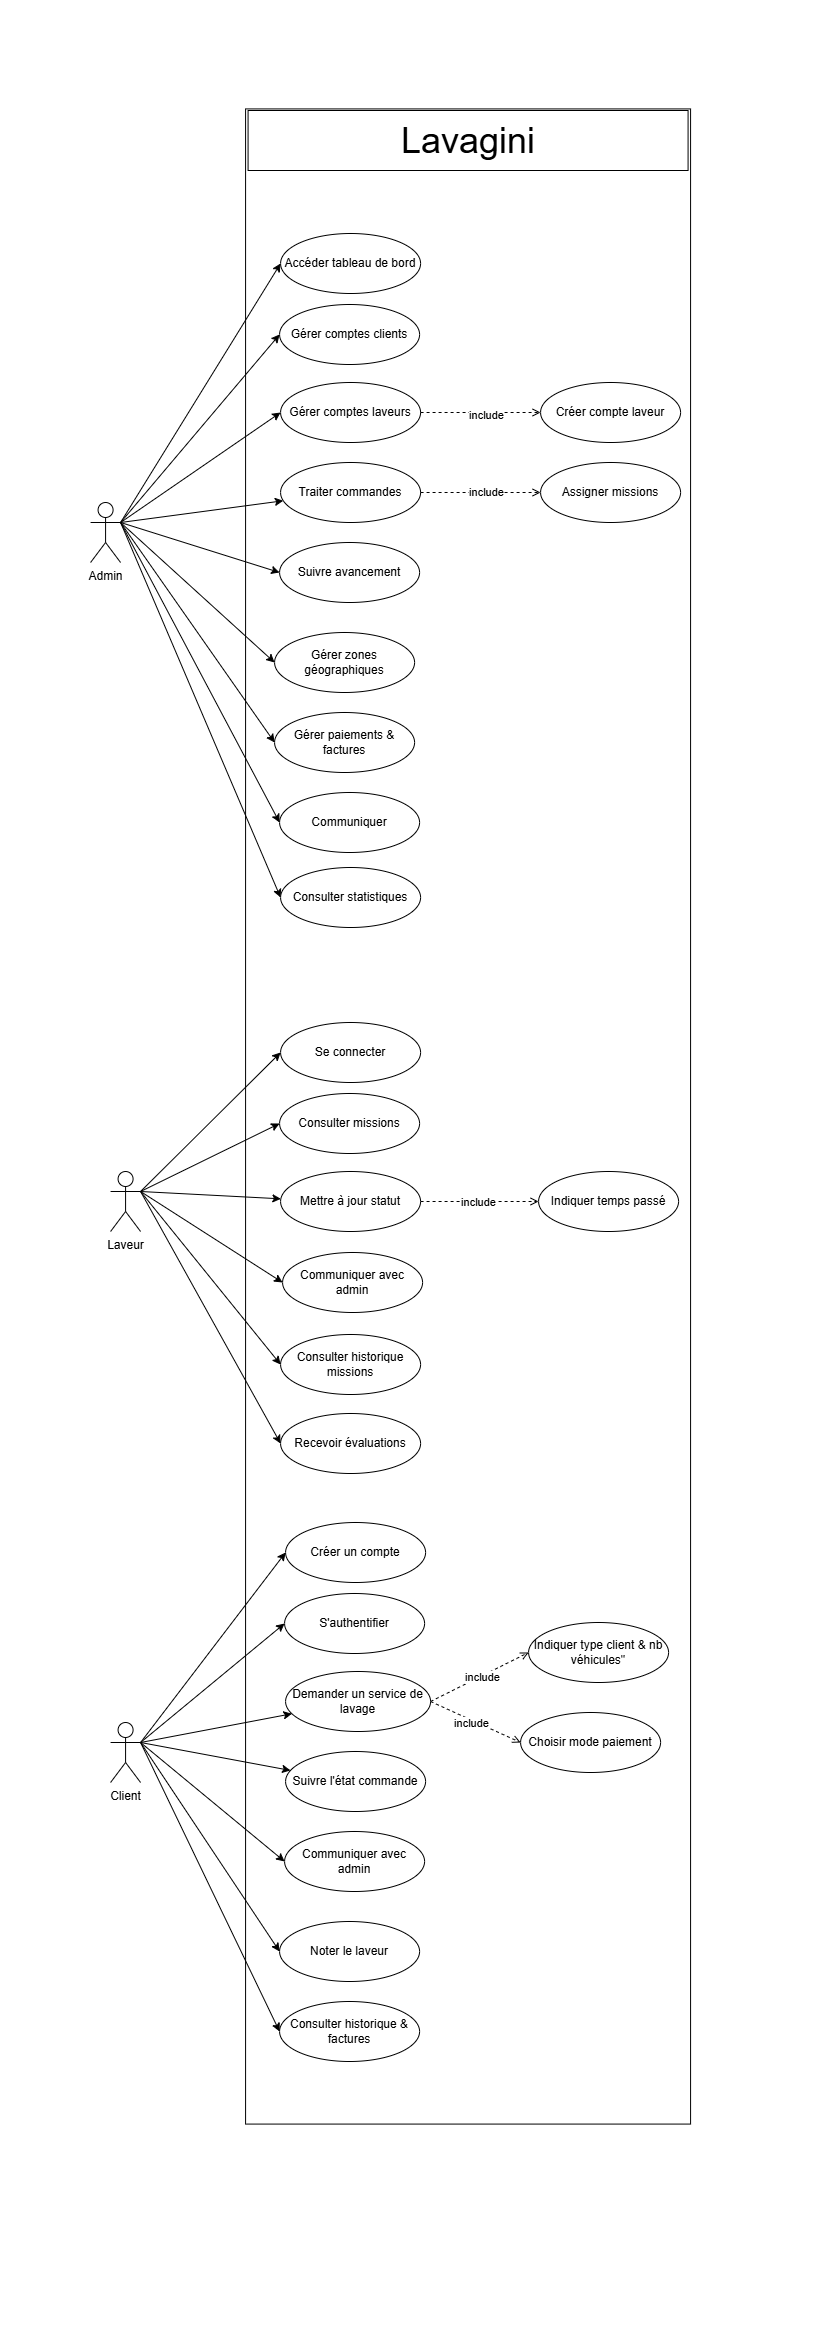

The diagram above was exported from draw.io. Its source (the exported page's mxGraphModel, read from the mxfile embedded in the PNG):
<mxGraphModel dx="2000" dy="2608" grid="1" gridSize="10" guides="1" tooltips="1" connect="1" arrows="1" fold="1" page="1" pageScale="1" pageWidth="827" pageHeight="1169" math="0" shadow="0">
  <root>
    <mxCell id="0" />
    <mxCell id="1" parent="0" />
    <mxCell id="ZsCmOuz_pJSYnKagULFa-3" parent="1" style="rounded=0;whiteSpace=wrap;html=1;rotation=-90;fillColor=none;" value="" vertex="1">
      <mxGeometry height="445" width="2015.16" x="-540" y="893.5" as="geometry" />
    </mxCell>
    <mxCell id="ZsCmOuz_pJSYnKagULFa-19" edge="1" parent="1" style="rounded=0;orthogonalLoop=1;jettySize=auto;html=1;entryX=0;entryY=0.5;entryDx=0;entryDy=0;" target="ZsCmOuz_pJSYnKagULFa-7">
      <mxGeometry relative="1" as="geometry">
        <mxPoint x="120.07999999999998" y="522" as="sourcePoint" />
      </mxGeometry>
    </mxCell>
    <mxCell id="ZsCmOuz_pJSYnKagULFa-20" edge="1" parent="1" source="ZsCmOuz_pJSYnKagULFa-4" style="rounded=0;orthogonalLoop=1;jettySize=auto;html=1;exitX=1;exitY=0.333;exitDx=0;exitDy=0;exitPerimeter=0;entryX=0;entryY=0.5;entryDx=0;entryDy=0;" target="ZsCmOuz_pJSYnKagULFa-8">
      <mxGeometry relative="1" as="geometry" />
    </mxCell>
    <mxCell id="ZsCmOuz_pJSYnKagULFa-21" edge="1" parent="1" source="ZsCmOuz_pJSYnKagULFa-4" style="rounded=0;orthogonalLoop=1;jettySize=auto;html=1;exitX=1;exitY=0.3333333333333333;exitDx=0;exitDy=0;exitPerimeter=0;entryX=0;entryY=0.5;entryDx=0;entryDy=0;" target="ZsCmOuz_pJSYnKagULFa-9">
      <mxGeometry relative="1" as="geometry" />
    </mxCell>
    <mxCell id="ZsCmOuz_pJSYnKagULFa-22" edge="1" parent="1" source="ZsCmOuz_pJSYnKagULFa-4" style="rounded=0;orthogonalLoop=1;jettySize=auto;html=1;exitX=1;exitY=0.3333333333333333;exitDx=0;exitDy=0;exitPerimeter=0;" target="ZsCmOuz_pJSYnKagULFa-11">
      <mxGeometry relative="1" as="geometry" />
    </mxCell>
    <mxCell id="ZsCmOuz_pJSYnKagULFa-23" edge="1" parent="1" source="ZsCmOuz_pJSYnKagULFa-4" style="rounded=0;orthogonalLoop=1;jettySize=auto;html=1;exitX=1;exitY=0.3333333333333333;exitDx=0;exitDy=0;exitPerimeter=0;entryX=0;entryY=0.5;entryDx=0;entryDy=0;" target="ZsCmOuz_pJSYnKagULFa-13">
      <mxGeometry relative="1" as="geometry" />
    </mxCell>
    <mxCell id="ZsCmOuz_pJSYnKagULFa-24" edge="1" parent="1" source="ZsCmOuz_pJSYnKagULFa-4" style="rounded=0;orthogonalLoop=1;jettySize=auto;html=1;exitX=1;exitY=0.3333333333333333;exitDx=0;exitDy=0;exitPerimeter=0;entryX=0;entryY=0.5;entryDx=0;entryDy=0;" target="ZsCmOuz_pJSYnKagULFa-14">
      <mxGeometry relative="1" as="geometry" />
    </mxCell>
    <mxCell id="ZsCmOuz_pJSYnKagULFa-25" edge="1" parent="1" source="ZsCmOuz_pJSYnKagULFa-4" style="rounded=0;orthogonalLoop=1;jettySize=auto;html=1;exitX=1;exitY=0.3333333333333333;exitDx=0;exitDy=0;exitPerimeter=0;entryX=0;entryY=0.5;entryDx=0;entryDy=0;" target="ZsCmOuz_pJSYnKagULFa-15">
      <mxGeometry relative="1" as="geometry" />
    </mxCell>
    <mxCell id="ZsCmOuz_pJSYnKagULFa-26" edge="1" parent="1" source="ZsCmOuz_pJSYnKagULFa-4" style="rounded=0;orthogonalLoop=1;jettySize=auto;html=1;exitX=1;exitY=0.3333333333333333;exitDx=0;exitDy=0;exitPerimeter=0;entryX=0;entryY=0.5;entryDx=0;entryDy=0;" target="ZsCmOuz_pJSYnKagULFa-16">
      <mxGeometry relative="1" as="geometry" />
    </mxCell>
    <mxCell id="ZsCmOuz_pJSYnKagULFa-27" edge="1" parent="1" source="ZsCmOuz_pJSYnKagULFa-4" style="rounded=0;orthogonalLoop=1;jettySize=auto;html=1;exitX=1;exitY=0.3333333333333333;exitDx=0;exitDy=0;exitPerimeter=0;entryX=0;entryY=0.5;entryDx=0;entryDy=0;" target="ZsCmOuz_pJSYnKagULFa-17">
      <mxGeometry relative="1" as="geometry" />
    </mxCell>
    <mxCell id="ZsCmOuz_pJSYnKagULFa-4" parent="1" style="shape=umlActor;verticalLabelPosition=bottom;verticalAlign=top;html=1;outlineConnect=0;" value="Admin" vertex="1">
      <mxGeometry height="60" width="30" x="90.08" y="502" as="geometry" />
    </mxCell>
    <mxCell id="ZsCmOuz_pJSYnKagULFa-7" parent="1" style="ellipse;whiteSpace=wrap;html=1;" value="Accéder tableau de bord" vertex="1">
      <mxGeometry height="60" width="140" x="280.08" y="233" as="geometry" />
    </mxCell>
    <mxCell id="ZsCmOuz_pJSYnKagULFa-8" parent="1" style="ellipse;whiteSpace=wrap;html=1;" value="Gérer comptes clients" vertex="1">
      <mxGeometry height="60" width="140" x="279.08" y="304" as="geometry" />
    </mxCell>
    <mxCell id="ZsCmOuz_pJSYnKagULFa-28" edge="1" parent="1" source="ZsCmOuz_pJSYnKagULFa-9" style="rounded=0;orthogonalLoop=1;jettySize=auto;html=1;exitX=1;exitY=0.5;exitDx=0;exitDy=0;dashed=1;endArrow=open;endFill=0;" target="ZsCmOuz_pJSYnKagULFa-10">
      <mxGeometry relative="1" as="geometry" />
    </mxCell>
    <mxCell id="ZsCmOuz_pJSYnKagULFa-31" connectable="0" parent="ZsCmOuz_pJSYnKagULFa-28" style="edgeLabel;html=1;align=center;verticalAlign=middle;resizable=0;points=[];" value="include" vertex="1">
      <mxGeometry relative="1" x="0.0655" y="-1" as="geometry">
        <mxPoint as="offset" />
      </mxGeometry>
    </mxCell>
    <mxCell id="ZsCmOuz_pJSYnKagULFa-9" parent="1" style="ellipse;whiteSpace=wrap;html=1;" value="Gérer comptes laveurs" vertex="1">
      <mxGeometry height="60" width="140" x="280.08" y="382" as="geometry" />
    </mxCell>
    <mxCell id="ZsCmOuz_pJSYnKagULFa-10" parent="1" style="ellipse;whiteSpace=wrap;html=1;" value="Créer compte laveur" vertex="1">
      <mxGeometry height="60" width="140" x="540.08" y="382" as="geometry" />
    </mxCell>
    <mxCell id="ZsCmOuz_pJSYnKagULFa-11" parent="1" style="ellipse;whiteSpace=wrap;html=1;" value="Traiter commandes" vertex="1">
      <mxGeometry height="60" width="140" x="280.08" y="462" as="geometry" />
    </mxCell>
    <mxCell id="ZsCmOuz_pJSYnKagULFa-12" parent="1" style="ellipse;whiteSpace=wrap;html=1;" value="Assigner missions" vertex="1">
      <mxGeometry height="60" width="140" x="540.08" y="462" as="geometry" />
    </mxCell>
    <mxCell id="ZsCmOuz_pJSYnKagULFa-13" parent="1" style="ellipse;whiteSpace=wrap;html=1;" value="Suivre avancement" vertex="1">
      <mxGeometry height="60" width="140" x="279.08" y="542" as="geometry" />
    </mxCell>
    <mxCell id="ZsCmOuz_pJSYnKagULFa-14" parent="1" style="ellipse;whiteSpace=wrap;html=1;" value="Gérer zones géographiques" vertex="1">
      <mxGeometry height="60" width="140" x="274.08" y="632" as="geometry" />
    </mxCell>
    <mxCell id="ZsCmOuz_pJSYnKagULFa-15" parent="1" style="ellipse;whiteSpace=wrap;html=1;" value="Gérer paiements &amp;amp; factures" vertex="1">
      <mxGeometry height="60" width="140" x="274.08" y="712" as="geometry" />
    </mxCell>
    <mxCell id="ZsCmOuz_pJSYnKagULFa-16" parent="1" style="ellipse;whiteSpace=wrap;html=1;" value="Communiquer" vertex="1">
      <mxGeometry height="60" width="140" x="279.08" y="792" as="geometry" />
    </mxCell>
    <mxCell id="ZsCmOuz_pJSYnKagULFa-17" parent="1" style="ellipse;whiteSpace=wrap;html=1;" value="Consulter statistiques" vertex="1">
      <mxGeometry height="60" width="140" x="280.08" y="867" as="geometry" />
    </mxCell>
    <mxCell id="ZsCmOuz_pJSYnKagULFa-29" edge="1" parent="1" source="ZsCmOuz_pJSYnKagULFa-11" style="edgeStyle=orthogonalEdgeStyle;rounded=0;orthogonalLoop=1;jettySize=auto;html=1;exitX=1;exitY=0.5;exitDx=0;exitDy=0;dashed=1;endArrow=open;endFill=0;entryX=0;entryY=0.5;entryDx=0;entryDy=0;" target="ZsCmOuz_pJSYnKagULFa-12">
      <mxGeometry relative="1" as="geometry">
        <Array as="points">
          <mxPoint x="490.08" y="492" />
        </Array>
        <mxPoint x="419.08" y="491.63" as="sourcePoint" />
        <mxPoint x="489.08" y="491.63" as="targetPoint" />
      </mxGeometry>
    </mxCell>
    <mxCell id="ZsCmOuz_pJSYnKagULFa-32" connectable="0" parent="ZsCmOuz_pJSYnKagULFa-29" style="edgeLabel;html=1;align=center;verticalAlign=middle;resizable=0;points=[];" value="include" vertex="1">
      <mxGeometry relative="1" x="0.1902" y="2" as="geometry">
        <mxPoint x="-8" as="offset" />
      </mxGeometry>
    </mxCell>
    <mxCell id="ZsCmOuz_pJSYnKagULFa-33" parent="1" style="ellipse;whiteSpace=wrap;html=1;" value="Se connecter" vertex="1">
      <mxGeometry height="60" width="140" x="280.08" y="1022" as="geometry" />
    </mxCell>
    <mxCell id="ZsCmOuz_pJSYnKagULFa-34" parent="1" style="ellipse;whiteSpace=wrap;html=1;" value="Consulter missions" vertex="1">
      <mxGeometry height="60" width="140" x="279.08" y="1093" as="geometry" />
    </mxCell>
    <mxCell id="ZsCmOuz_pJSYnKagULFa-47" edge="1" parent="1" source="ZsCmOuz_pJSYnKagULFa-35" style="edgeStyle=orthogonalEdgeStyle;rounded=0;orthogonalLoop=1;jettySize=auto;html=1;exitX=1;exitY=0.5;exitDx=0;exitDy=0;dashed=1;endArrow=open;endFill=0;" target="ZsCmOuz_pJSYnKagULFa-36">
      <mxGeometry relative="1" as="geometry" />
    </mxCell>
    <mxCell id="ZsCmOuz_pJSYnKagULFa-48" connectable="0" parent="ZsCmOuz_pJSYnKagULFa-47" style="edgeLabel;html=1;align=center;verticalAlign=middle;resizable=0;points=[];" value="include" vertex="1">
      <mxGeometry relative="1" x="-0.0192" y="1" as="geometry">
        <mxPoint as="offset" />
      </mxGeometry>
    </mxCell>
    <mxCell id="ZsCmOuz_pJSYnKagULFa-35" parent="1" style="ellipse;whiteSpace=wrap;html=1;" value="Mettre à jour statut" vertex="1">
      <mxGeometry height="60" width="140" x="280.08" y="1171" as="geometry" />
    </mxCell>
    <mxCell id="ZsCmOuz_pJSYnKagULFa-36" parent="1" style="ellipse;whiteSpace=wrap;html=1;" value="Indiquer temps passé" vertex="1">
      <mxGeometry height="60" width="140" x="538.08" y="1171" as="geometry" />
    </mxCell>
    <mxCell id="ZsCmOuz_pJSYnKagULFa-37" parent="1" style="ellipse;whiteSpace=wrap;html=1;" value="Communiquer avec admin" vertex="1">
      <mxGeometry height="60" width="140" x="282.08" y="1252" as="geometry" />
    </mxCell>
    <mxCell id="ZsCmOuz_pJSYnKagULFa-38" parent="1" style="ellipse;whiteSpace=wrap;html=1;" value="Consulter historique missions" vertex="1">
      <mxGeometry height="60" width="140" x="280.08" y="1334" as="geometry" />
    </mxCell>
    <mxCell id="ZsCmOuz_pJSYnKagULFa-41" edge="1" parent="1" source="ZsCmOuz_pJSYnKagULFa-39" style="rounded=0;orthogonalLoop=1;jettySize=auto;html=1;exitX=1;exitY=0.3333333333333333;exitDx=0;exitDy=0;exitPerimeter=0;entryX=0;entryY=0.5;entryDx=0;entryDy=0;" target="ZsCmOuz_pJSYnKagULFa-33">
      <mxGeometry relative="1" as="geometry" />
    </mxCell>
    <mxCell id="ZsCmOuz_pJSYnKagULFa-42" edge="1" parent="1" source="ZsCmOuz_pJSYnKagULFa-39" style="rounded=0;orthogonalLoop=1;jettySize=auto;html=1;exitX=1;exitY=0.3333333333333333;exitDx=0;exitDy=0;exitPerimeter=0;entryX=0;entryY=0.5;entryDx=0;entryDy=0;" target="ZsCmOuz_pJSYnKagULFa-34">
      <mxGeometry relative="1" as="geometry" />
    </mxCell>
    <mxCell id="ZsCmOuz_pJSYnKagULFa-43" edge="1" parent="1" source="ZsCmOuz_pJSYnKagULFa-39" style="rounded=0;orthogonalLoop=1;jettySize=auto;html=1;exitX=1;exitY=0.3333333333333333;exitDx=0;exitDy=0;exitPerimeter=0;" target="ZsCmOuz_pJSYnKagULFa-35">
      <mxGeometry relative="1" as="geometry" />
    </mxCell>
    <mxCell id="ZsCmOuz_pJSYnKagULFa-44" edge="1" parent="1" source="ZsCmOuz_pJSYnKagULFa-39" style="rounded=0;orthogonalLoop=1;jettySize=auto;html=1;exitX=1;exitY=0.3333333333333333;exitDx=0;exitDy=0;exitPerimeter=0;entryX=0;entryY=0.5;entryDx=0;entryDy=0;" target="ZsCmOuz_pJSYnKagULFa-37">
      <mxGeometry relative="1" as="geometry" />
    </mxCell>
    <mxCell id="ZsCmOuz_pJSYnKagULFa-45" edge="1" parent="1" source="ZsCmOuz_pJSYnKagULFa-39" style="rounded=0;orthogonalLoop=1;jettySize=auto;html=1;exitX=1;exitY=0.3333333333333333;exitDx=0;exitDy=0;exitPerimeter=0;entryX=0;entryY=0.5;entryDx=0;entryDy=0;" target="ZsCmOuz_pJSYnKagULFa-38">
      <mxGeometry relative="1" as="geometry" />
    </mxCell>
    <mxCell id="ZsCmOuz_pJSYnKagULFa-46" edge="1" parent="1" source="ZsCmOuz_pJSYnKagULFa-39" style="rounded=0;orthogonalLoop=1;jettySize=auto;html=1;exitX=1;exitY=0.3333333333333333;exitDx=0;exitDy=0;exitPerimeter=0;entryX=0;entryY=0.5;entryDx=0;entryDy=0;" target="ZsCmOuz_pJSYnKagULFa-40">
      <mxGeometry relative="1" as="geometry" />
    </mxCell>
    <mxCell id="ZsCmOuz_pJSYnKagULFa-39" parent="1" style="shape=umlActor;verticalLabelPosition=bottom;verticalAlign=top;html=1;outlineConnect=0;" value="Laveur" vertex="1">
      <mxGeometry height="60" width="30" x="110.07999999999998" y="1171" as="geometry" />
    </mxCell>
    <mxCell id="ZsCmOuz_pJSYnKagULFa-40" parent="1" style="ellipse;whiteSpace=wrap;html=1;" value="Recevoir évaluations" vertex="1">
      <mxGeometry height="60" width="140" x="280.08" y="1413" as="geometry" />
    </mxCell>
    <mxCell id="ZsCmOuz_pJSYnKagULFa-49" parent="1" style="ellipse;whiteSpace=wrap;html=1;" value="Créer un compte" vertex="1">
      <mxGeometry height="60" width="140" x="285.08" y="1522" as="geometry" />
    </mxCell>
    <mxCell id="ZsCmOuz_pJSYnKagULFa-50" parent="1" style="ellipse;whiteSpace=wrap;html=1;" value="S'authentifier" vertex="1">
      <mxGeometry height="60" width="140" x="284.08" y="1593" as="geometry" />
    </mxCell>
    <mxCell id="ZsCmOuz_pJSYnKagULFa-66" edge="1" parent="1" source="ZsCmOuz_pJSYnKagULFa-51" style="rounded=0;orthogonalLoop=1;jettySize=auto;html=1;exitX=1;exitY=0.5;exitDx=0;exitDy=0;entryX=0;entryY=0.5;entryDx=0;entryDy=0;endArrow=open;endFill=0;dashed=1;" target="ZsCmOuz_pJSYnKagULFa-52">
      <mxGeometry relative="1" as="geometry" />
    </mxCell>
    <mxCell id="ZsCmOuz_pJSYnKagULFa-68" connectable="0" parent="ZsCmOuz_pJSYnKagULFa-66" style="edgeLabel;html=1;align=center;verticalAlign=middle;resizable=0;points=[];" value="include" vertex="1">
      <mxGeometry relative="1" x="0.0111" y="1" as="geometry">
        <mxPoint as="offset" />
      </mxGeometry>
    </mxCell>
    <mxCell id="ZsCmOuz_pJSYnKagULFa-67" edge="1" parent="1" source="ZsCmOuz_pJSYnKagULFa-51" style="rounded=0;orthogonalLoop=1;jettySize=auto;html=1;exitX=1;exitY=0.5;exitDx=0;exitDy=0;entryX=0;entryY=0.5;entryDx=0;entryDy=0;dashed=1;endArrow=open;endFill=0;" target="ZsCmOuz_pJSYnKagULFa-54">
      <mxGeometry relative="1" as="geometry">
        <Array as="points" />
      </mxGeometry>
    </mxCell>
    <mxCell id="ZsCmOuz_pJSYnKagULFa-69" connectable="0" parent="ZsCmOuz_pJSYnKagULFa-67" style="edgeLabel;html=1;align=center;verticalAlign=middle;resizable=0;points=[];" value="include" vertex="1">
      <mxGeometry relative="1" x="-0.0811" y="-2" as="geometry">
        <mxPoint as="offset" />
      </mxGeometry>
    </mxCell>
    <mxCell id="ZsCmOuz_pJSYnKagULFa-51" parent="1" style="ellipse;whiteSpace=wrap;html=1;" value="Demander un service de lavage" vertex="1">
      <mxGeometry height="60" width="145" x="285.08" y="1671" as="geometry" />
    </mxCell>
    <mxCell id="ZsCmOuz_pJSYnKagULFa-52" parent="1" style="ellipse;whiteSpace=wrap;html=1;" value="Indiquer type client &amp;amp; nb véhicules&quot;" vertex="1">
      <mxGeometry height="60" width="140" x="528.08" y="1622" as="geometry" />
    </mxCell>
    <mxCell id="ZsCmOuz_pJSYnKagULFa-53" parent="1" style="ellipse;whiteSpace=wrap;html=1;" value="Suivre l'état commande" vertex="1">
      <mxGeometry height="60" width="140" x="285.08" y="1751" as="geometry" />
    </mxCell>
    <mxCell id="ZsCmOuz_pJSYnKagULFa-54" parent="1" style="ellipse;whiteSpace=wrap;html=1;" value="Choisir mode paiement" vertex="1">
      <mxGeometry height="60" width="140" x="520.08" y="1712" as="geometry" />
    </mxCell>
    <mxCell id="ZsCmOuz_pJSYnKagULFa-55" parent="1" style="ellipse;whiteSpace=wrap;html=1;" value="Communiquer avec admin" vertex="1">
      <mxGeometry height="60" width="140" x="284.08" y="1831" as="geometry" />
    </mxCell>
    <mxCell id="ZsCmOuz_pJSYnKagULFa-56" parent="1" style="ellipse;whiteSpace=wrap;html=1;" value="Noter le laveur" vertex="1">
      <mxGeometry height="60" width="140" x="279.08" y="1921" as="geometry" />
    </mxCell>
    <mxCell id="ZsCmOuz_pJSYnKagULFa-57" parent="1" style="ellipse;whiteSpace=wrap;html=1;" value="Consulter historique &amp;amp; factures" vertex="1">
      <mxGeometry height="60" width="140" x="279.08" y="2001" as="geometry" />
    </mxCell>
    <mxCell id="ZsCmOuz_pJSYnKagULFa-59" edge="1" parent="1" source="ZsCmOuz_pJSYnKagULFa-58" style="rounded=0;orthogonalLoop=1;jettySize=auto;html=1;exitX=1;exitY=0.3333333333333333;exitDx=0;exitDy=0;exitPerimeter=0;entryX=0;entryY=0.5;entryDx=0;entryDy=0;" target="ZsCmOuz_pJSYnKagULFa-49">
      <mxGeometry relative="1" as="geometry" />
    </mxCell>
    <mxCell id="ZsCmOuz_pJSYnKagULFa-60" edge="1" parent="1" source="ZsCmOuz_pJSYnKagULFa-58" style="rounded=0;orthogonalLoop=1;jettySize=auto;html=1;exitX=1;exitY=0.3333333333333333;exitDx=0;exitDy=0;exitPerimeter=0;entryX=0;entryY=0.5;entryDx=0;entryDy=0;" target="ZsCmOuz_pJSYnKagULFa-50">
      <mxGeometry relative="1" as="geometry" />
    </mxCell>
    <mxCell id="ZsCmOuz_pJSYnKagULFa-61" edge="1" parent="1" source="ZsCmOuz_pJSYnKagULFa-58" style="rounded=0;orthogonalLoop=1;jettySize=auto;html=1;exitX=1;exitY=0.3333333333333333;exitDx=0;exitDy=0;exitPerimeter=0;" target="ZsCmOuz_pJSYnKagULFa-51">
      <mxGeometry relative="1" as="geometry" />
    </mxCell>
    <mxCell id="ZsCmOuz_pJSYnKagULFa-62" edge="1" parent="1" source="ZsCmOuz_pJSYnKagULFa-58" style="rounded=0;orthogonalLoop=1;jettySize=auto;html=1;exitX=1;exitY=0.3333333333333333;exitDx=0;exitDy=0;exitPerimeter=0;" target="ZsCmOuz_pJSYnKagULFa-53">
      <mxGeometry relative="1" as="geometry" />
    </mxCell>
    <mxCell id="ZsCmOuz_pJSYnKagULFa-63" edge="1" parent="1" source="ZsCmOuz_pJSYnKagULFa-58" style="rounded=0;orthogonalLoop=1;jettySize=auto;html=1;exitX=1;exitY=0.3333333333333333;exitDx=0;exitDy=0;exitPerimeter=0;entryX=0;entryY=0.5;entryDx=0;entryDy=0;" target="ZsCmOuz_pJSYnKagULFa-55">
      <mxGeometry relative="1" as="geometry" />
    </mxCell>
    <mxCell id="ZsCmOuz_pJSYnKagULFa-64" edge="1" parent="1" source="ZsCmOuz_pJSYnKagULFa-58" style="rounded=0;orthogonalLoop=1;jettySize=auto;html=1;exitX=1;exitY=0.3333333333333333;exitDx=0;exitDy=0;exitPerimeter=0;entryX=0;entryY=0.5;entryDx=0;entryDy=0;" target="ZsCmOuz_pJSYnKagULFa-56">
      <mxGeometry relative="1" as="geometry" />
    </mxCell>
    <mxCell id="ZsCmOuz_pJSYnKagULFa-65" edge="1" parent="1" source="ZsCmOuz_pJSYnKagULFa-58" style="rounded=0;orthogonalLoop=1;jettySize=auto;html=1;exitX=1;exitY=0.3333333333333333;exitDx=0;exitDy=0;exitPerimeter=0;entryX=0;entryY=0.5;entryDx=0;entryDy=0;" target="ZsCmOuz_pJSYnKagULFa-57">
      <mxGeometry relative="1" as="geometry" />
    </mxCell>
    <mxCell id="ZsCmOuz_pJSYnKagULFa-58" parent="1" style="shape=umlActor;verticalLabelPosition=bottom;verticalAlign=top;html=1;outlineConnect=0;" value="Client" vertex="1">
      <mxGeometry height="60" width="30" x="110.07999999999998" y="1722" as="geometry" />
    </mxCell>
    <mxCell id="ZsCmOuz_pJSYnKagULFa-70" parent="1" style="whiteSpace=wrap;html=1;" value="&lt;font style=&quot;font-size: 36px;&quot;&gt;Lavagini&lt;/font&gt;" vertex="1">
      <mxGeometry height="60" width="440" x="247.57999999999998" y="110" as="geometry" />
    </mxCell>
  </root>
</mxGraphModel>